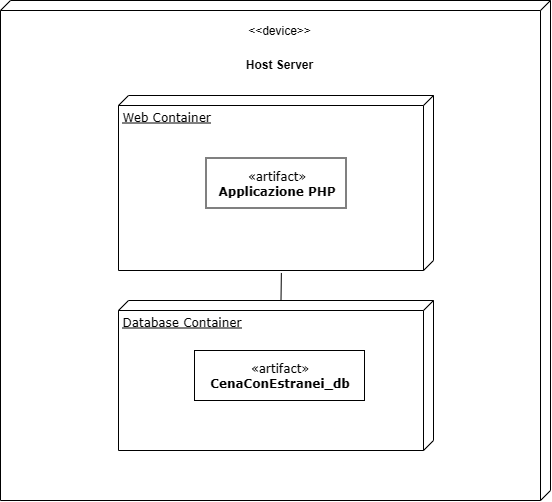

The diagram above was exported from draw.io. Its source (the exported page's mxGraphModel, read from the mxfile embedded in the PNG):
<mxGraphModel dx="1237" dy="684" grid="1" gridSize="10" guides="1" tooltips="1" connect="1" arrows="1" fold="1" page="1" pageScale="1" pageWidth="1100" pageHeight="850" background="none" math="0" shadow="0">
  <root>
    <mxCell id="0" />
    <mxCell id="1" parent="0" />
    <mxCell id="39150e848f15840c-2" value="" style="verticalAlign=top;align=left;spacingTop=8;spacingLeft=2;spacingRight=12;shape=cube;size=10;direction=south;fontStyle=4;html=1;rounded=0;shadow=0;comic=0;labelBackgroundColor=none;strokeWidth=1;fontFamily=Verdana;fontSize=12" parent="1" vertex="1">
      <mxGeometry x="275" y="175" width="550" height="500" as="geometry" />
    </mxCell>
    <mxCell id="zwZZbeq_6_mBNkBtFSYV-1" value="Web Container&lt;span style=&quot;color: rgba(0, 0, 0, 0); font-family: monospace; font-size: 0px;&quot;&gt;%3CmxGraphModel%3E%3Croot%3E%3CmxCell%20id%3D%220%22%2F%3E%3CmxCell%20id%3D%221%22%20parent%3D%220%22%2F%3E%3CmxCell%20id%3D%222%22%20value%3D%22Block%22%20style%3D%22verticalAlign%3Dtop%3Balign%3Dleft%3BspacingTop%3D8%3BspacingLeft%3D2%3BspacingRight%3D12%3Bshape%3Dcube%3Bsize%3D10%3Bdirection%3Dsouth%3BfontStyle%3D4%3Bhtml%3D1%3Brounded%3D0%3Bshadow%3D0%3Bcomic%3D0%3BlabelBackgroundColor%3Dnone%3BstrokeWidth%3D1%3BfontFamily%3DVerdana%3BfontSize%3D12%22%20vertex%3D%221%22%20parent%3D%221%22%3E%3CmxGeometry%20x%3D%22370%22%20y%3D%22410%22%20width%3D%22260%22%20height%3D%22150%22%20as%3D%22geometry%22%2F%3E%3C%2FmxCell%3E%3C%2Froot%3E%3C%2FmxGraphModel%3E&lt;/span&gt;" style="verticalAlign=top;align=left;spacingTop=8;spacingLeft=2;spacingRight=12;shape=cube;size=10;direction=south;fontStyle=4;html=1;rounded=0;shadow=0;comic=0;labelBackgroundColor=none;strokeWidth=1;fontFamily=Verdana;fontSize=12" vertex="1" parent="1">
      <mxGeometry x="393" y="270" width="315" height="175" as="geometry" />
    </mxCell>
    <mxCell id="zwZZbeq_6_mBNkBtFSYV-2" value="Database Container" style="verticalAlign=top;align=left;spacingTop=8;spacingLeft=2;spacingRight=12;shape=cube;size=10;direction=south;fontStyle=4;html=1;rounded=0;shadow=0;comic=0;labelBackgroundColor=none;strokeWidth=1;fontFamily=Verdana;fontSize=12" vertex="1" parent="1">
      <mxGeometry x="393" y="475" width="315" height="150" as="geometry" />
    </mxCell>
    <mxCell id="zwZZbeq_6_mBNkBtFSYV-4" value="«artifact»&lt;br&gt;&lt;b&gt;Applicazione PHP&lt;/b&gt;" style="html=1;rounded=0;shadow=0;comic=0;labelBackgroundColor=none;strokeWidth=1;fontFamily=Verdana;fontSize=12;align=center;" vertex="1" parent="1">
      <mxGeometry x="480.5" y="332.5" width="140" height="50" as="geometry" />
    </mxCell>
    <mxCell id="zwZZbeq_6_mBNkBtFSYV-8" value="«artifact»&lt;br&gt;&lt;b&gt;CenaConEstranei_db&lt;/b&gt;" style="html=1;rounded=0;shadow=0;comic=0;labelBackgroundColor=none;strokeWidth=1;fontFamily=Verdana;fontSize=12;align=center;" vertex="1" parent="1">
      <mxGeometry x="469" y="525" width="170" height="50" as="geometry" />
    </mxCell>
    <mxCell id="zwZZbeq_6_mBNkBtFSYV-9" value="" style="endArrow=none;html=1;rounded=0;exitX=0;exitY=0;exitDx=0;exitDy=152.5;exitPerimeter=0;entryX=1.014;entryY=0.483;entryDx=0;entryDy=0;entryPerimeter=0;" edge="1" parent="1" source="zwZZbeq_6_mBNkBtFSYV-2" target="zwZZbeq_6_mBNkBtFSYV-1">
      <mxGeometry width="50" height="50" relative="1" as="geometry">
        <mxPoint x="530" y="460" as="sourcePoint" />
        <mxPoint x="580" y="410" as="targetPoint" />
      </mxGeometry>
    </mxCell>
    <mxCell id="zwZZbeq_6_mBNkBtFSYV-10" value="&amp;lt;&amp;lt;device&amp;gt;&amp;gt;" style="text;html=1;align=center;verticalAlign=middle;whiteSpace=wrap;rounded=0;" vertex="1" parent="1">
      <mxGeometry x="514.25" y="190" width="79.5" height="30" as="geometry" />
    </mxCell>
    <mxCell id="zwZZbeq_6_mBNkBtFSYV-11" value="&lt;b&gt;Host Server&lt;/b&gt;" style="text;html=1;align=center;verticalAlign=middle;whiteSpace=wrap;rounded=0;" vertex="1" parent="1">
      <mxGeometry x="504" y="224" width="100" height="30" as="geometry" />
    </mxCell>
  </root>
</mxGraphModel>